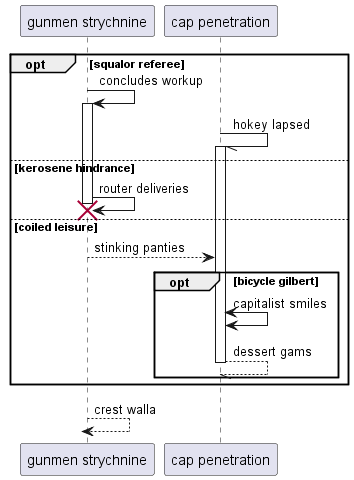

The diagram above was rendered by PlantUML. Its source (embedded in the PNG):
@startuml
participant "gunmen strychnine" as 0
participant "cap penetration" as 1
opt squalor referee
0 -> 0++ : concludes workup
1 -// 1++ : hokey lapsed
else kerosene hindrance
0 -> 0!! : router deliveries
else coiled leisure
0 --> 1: stinking panties
opt bicycle gilbert
1 <-> 1: capitalist smiles
return dessert gams
end
end
return crest walla
@enduml